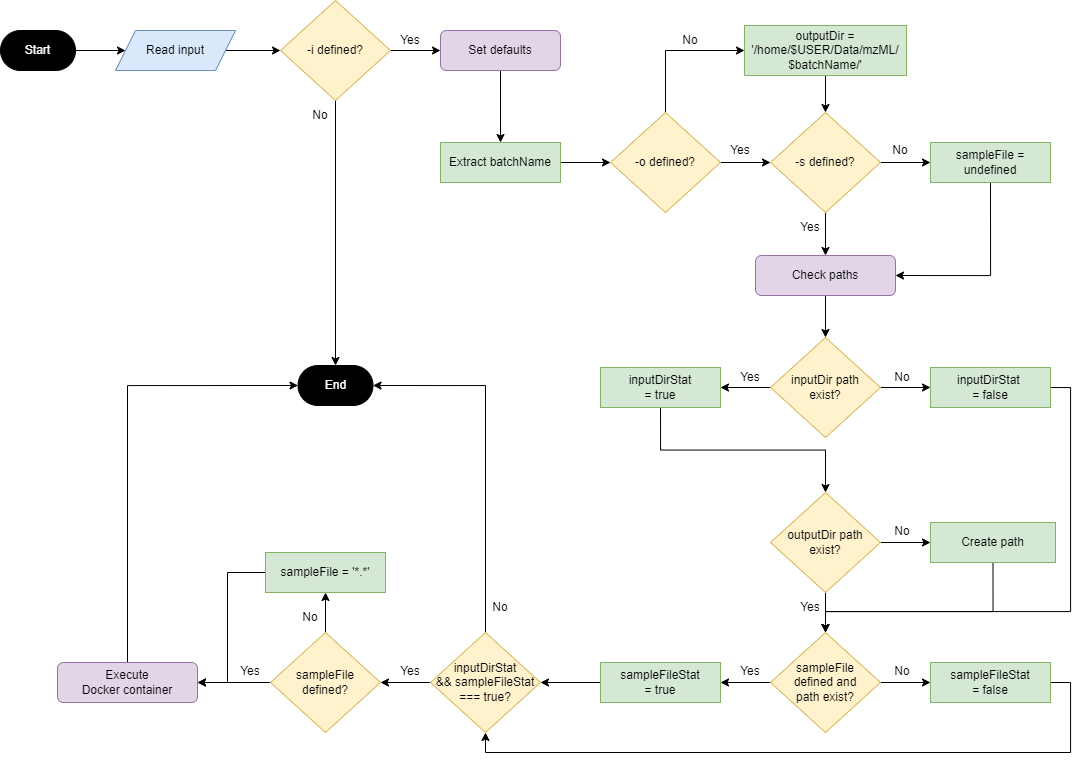

The diagram above was exported from draw.io. Its source (the exported page's mxGraphModel, read from the mxfile embedded in the PNG):
<mxGraphModel dx="778" dy="985" grid="1" gridSize="10" guides="1" tooltips="1" connect="1" arrows="1" fold="1" page="1" pageScale="1" pageWidth="1100" pageHeight="850" math="0" shadow="0">
  <root>
    <mxCell id="0" />
    <mxCell id="1" parent="0" />
    <mxCell id="dQpZ_LDH-aOAHsKjpG-t-1" style="edgeStyle=orthogonalEdgeStyle;rounded=0;orthogonalLoop=1;jettySize=auto;html=1;exitX=1;exitY=0.5;exitDx=0;exitDy=0;" parent="1" source="dQpZ_LDH-aOAHsKjpG-t-2" target="dQpZ_LDH-aOAHsKjpG-t-3" edge="1">
      <mxGeometry relative="1" as="geometry" />
    </mxCell>
    <mxCell id="dQpZ_LDH-aOAHsKjpG-t-2" value="Start" style="rounded=1;whiteSpace=wrap;html=1;arcSize=50;fillColor=#000000;fontColor=#FFFFFF;" parent="1" vertex="1">
      <mxGeometry x="1123" y="89" width="75" height="40" as="geometry" />
    </mxCell>
    <mxCell id="dQpZ_LDH-aOAHsKjpG-t-5" style="edgeStyle=orthogonalEdgeStyle;rounded=0;orthogonalLoop=1;jettySize=auto;html=1;exitX=1;exitY=0.5;exitDx=0;exitDy=0;entryX=0;entryY=0.5;entryDx=0;entryDy=0;" parent="1" source="dQpZ_LDH-aOAHsKjpG-t-3" target="dQpZ_LDH-aOAHsKjpG-t-4" edge="1">
      <mxGeometry relative="1" as="geometry" />
    </mxCell>
    <mxCell id="dQpZ_LDH-aOAHsKjpG-t-3" value="Read input" style="shape=parallelogram;perimeter=parallelogramPerimeter;whiteSpace=wrap;html=1;fixedSize=1;fillColor=#dae8fc;strokeColor=#6c8ebf;" parent="1" vertex="1">
      <mxGeometry x="1238" y="89" width="120" height="40" as="geometry" />
    </mxCell>
    <mxCell id="dQpZ_LDH-aOAHsKjpG-t-7" style="edgeStyle=orthogonalEdgeStyle;rounded=0;orthogonalLoop=1;jettySize=auto;html=1;exitX=0.5;exitY=1;exitDx=0;exitDy=0;entryX=0.5;entryY=0;entryDx=0;entryDy=0;" parent="1" source="dQpZ_LDH-aOAHsKjpG-t-4" target="dQpZ_LDH-aOAHsKjpG-t-6" edge="1">
      <mxGeometry relative="1" as="geometry" />
    </mxCell>
    <mxCell id="dQpZ_LDH-aOAHsKjpG-t-9" style="edgeStyle=orthogonalEdgeStyle;rounded=0;orthogonalLoop=1;jettySize=auto;html=1;exitX=1;exitY=0.5;exitDx=0;exitDy=0;entryX=0;entryY=0.5;entryDx=0;entryDy=0;" parent="1" source="dQpZ_LDH-aOAHsKjpG-t-4" target="dQpZ_LDH-aOAHsKjpG-t-8" edge="1">
      <mxGeometry relative="1" as="geometry" />
    </mxCell>
    <mxCell id="dQpZ_LDH-aOAHsKjpG-t-4" value="-i defined?" style="rhombus;whiteSpace=wrap;html=1;fillColor=#fff2cc;strokeColor=#d6b656;" parent="1" vertex="1">
      <mxGeometry x="1403" y="59" width="110" height="100" as="geometry" />
    </mxCell>
    <mxCell id="dQpZ_LDH-aOAHsKjpG-t-6" value="End" style="rounded=1;whiteSpace=wrap;html=1;arcSize=50;fontColor=#FFFFFF;fillColor=#000000;" parent="1" vertex="1">
      <mxGeometry x="1420.5" y="424" width="75" height="40" as="geometry" />
    </mxCell>
    <mxCell id="dQpZ_LDH-aOAHsKjpG-t-11" style="edgeStyle=orthogonalEdgeStyle;rounded=0;orthogonalLoop=1;jettySize=auto;html=1;exitX=0.5;exitY=1;exitDx=0;exitDy=0;entryX=0.5;entryY=0;entryDx=0;entryDy=0;" parent="1" source="dQpZ_LDH-aOAHsKjpG-t-8" target="dQpZ_LDH-aOAHsKjpG-t-10" edge="1">
      <mxGeometry relative="1" as="geometry">
        <mxPoint x="1623" y="159" as="sourcePoint" />
      </mxGeometry>
    </mxCell>
    <mxCell id="dQpZ_LDH-aOAHsKjpG-t-8" value="Set defaults" style="rounded=1;whiteSpace=wrap;html=1;fillColor=#e1d5e7;strokeColor=#9673a6;" parent="1" vertex="1">
      <mxGeometry x="1563" y="89" width="120" height="40" as="geometry" />
    </mxCell>
    <mxCell id="dQpZ_LDH-aOAHsKjpG-t-13" style="edgeStyle=orthogonalEdgeStyle;rounded=0;orthogonalLoop=1;jettySize=auto;html=1;exitX=1;exitY=0.5;exitDx=0;exitDy=0;entryX=0;entryY=0.5;entryDx=0;entryDy=0;" parent="1" source="dQpZ_LDH-aOAHsKjpG-t-10" target="dQpZ_LDH-aOAHsKjpG-t-12" edge="1">
      <mxGeometry relative="1" as="geometry" />
    </mxCell>
    <mxCell id="dQpZ_LDH-aOAHsKjpG-t-10" value="Extract batchName" style="rounded=0;whiteSpace=wrap;html=1;fillColor=#d5e8d4;strokeColor=#82b366;" parent="1" vertex="1">
      <mxGeometry x="1563" y="201" width="120" height="40" as="geometry" />
    </mxCell>
    <mxCell id="dQpZ_LDH-aOAHsKjpG-t-15" style="edgeStyle=orthogonalEdgeStyle;rounded=0;orthogonalLoop=1;jettySize=auto;html=1;exitX=1;exitY=0.5;exitDx=0;exitDy=0;entryX=0;entryY=0.5;entryDx=0;entryDy=0;" parent="1" source="dQpZ_LDH-aOAHsKjpG-t-12" target="dQpZ_LDH-aOAHsKjpG-t-14" edge="1">
      <mxGeometry relative="1" as="geometry" />
    </mxCell>
    <mxCell id="dQpZ_LDH-aOAHsKjpG-t-20" style="edgeStyle=orthogonalEdgeStyle;rounded=0;orthogonalLoop=1;jettySize=auto;html=1;exitX=0.5;exitY=0;exitDx=0;exitDy=0;entryX=0;entryY=0.5;entryDx=0;entryDy=0;" parent="1" source="dQpZ_LDH-aOAHsKjpG-t-12" target="dQpZ_LDH-aOAHsKjpG-t-18" edge="1">
      <mxGeometry relative="1" as="geometry" />
    </mxCell>
    <mxCell id="dQpZ_LDH-aOAHsKjpG-t-12" value="-o defined?" style="rhombus;whiteSpace=wrap;html=1;fillColor=#fff2cc;strokeColor=#d6b656;" parent="1" vertex="1">
      <mxGeometry x="1733" y="171" width="110" height="100" as="geometry" />
    </mxCell>
    <mxCell id="dQpZ_LDH-aOAHsKjpG-t-17" style="edgeStyle=orthogonalEdgeStyle;rounded=0;orthogonalLoop=1;jettySize=auto;html=1;exitX=1;exitY=0.5;exitDx=0;exitDy=0;entryX=0;entryY=0.5;entryDx=0;entryDy=0;" parent="1" source="dQpZ_LDH-aOAHsKjpG-t-14" target="dQpZ_LDH-aOAHsKjpG-t-16" edge="1">
      <mxGeometry relative="1" as="geometry" />
    </mxCell>
    <mxCell id="dQpZ_LDH-aOAHsKjpG-t-28" style="edgeStyle=orthogonalEdgeStyle;rounded=0;orthogonalLoop=1;jettySize=auto;html=1;exitX=0.5;exitY=1;exitDx=0;exitDy=0;entryX=0.5;entryY=0;entryDx=0;entryDy=0;" parent="1" source="dQpZ_LDH-aOAHsKjpG-t-14" target="dQpZ_LDH-aOAHsKjpG-t-26" edge="1">
      <mxGeometry relative="1" as="geometry" />
    </mxCell>
    <mxCell id="dQpZ_LDH-aOAHsKjpG-t-14" value="-s defined?" style="rhombus;whiteSpace=wrap;html=1;fillColor=#fff2cc;strokeColor=#d6b656;" parent="1" vertex="1">
      <mxGeometry x="1893" y="171" width="110" height="100" as="geometry" />
    </mxCell>
    <mxCell id="dQpZ_LDH-aOAHsKjpG-t-27" style="edgeStyle=orthogonalEdgeStyle;rounded=0;orthogonalLoop=1;jettySize=auto;html=1;exitX=0.5;exitY=1;exitDx=0;exitDy=0;entryX=1;entryY=0.5;entryDx=0;entryDy=0;" parent="1" source="dQpZ_LDH-aOAHsKjpG-t-16" target="dQpZ_LDH-aOAHsKjpG-t-26" edge="1">
      <mxGeometry relative="1" as="geometry" />
    </mxCell>
    <mxCell id="dQpZ_LDH-aOAHsKjpG-t-16" value="sampleFile = undefined" style="rounded=0;whiteSpace=wrap;html=1;fillColor=#d5e8d4;strokeColor=#82b366;" parent="1" vertex="1">
      <mxGeometry x="2053" y="201" width="120" height="40" as="geometry" />
    </mxCell>
    <mxCell id="dQpZ_LDH-aOAHsKjpG-t-19" style="edgeStyle=orthogonalEdgeStyle;rounded=0;orthogonalLoop=1;jettySize=auto;html=1;exitX=0.5;exitY=1;exitDx=0;exitDy=0;entryX=0.5;entryY=0;entryDx=0;entryDy=0;" parent="1" source="dQpZ_LDH-aOAHsKjpG-t-18" target="dQpZ_LDH-aOAHsKjpG-t-14" edge="1">
      <mxGeometry relative="1" as="geometry" />
    </mxCell>
    <mxCell id="dQpZ_LDH-aOAHsKjpG-t-18" value="outputDir =&lt;br&gt;'/home/$USER/Data/mzML/&lt;br&gt;$batchName/'" style="rounded=0;whiteSpace=wrap;html=1;fillColor=#d5e8d4;strokeColor=#82b366;" parent="1" vertex="1">
      <mxGeometry x="1867" y="84" width="162" height="50" as="geometry" />
    </mxCell>
    <mxCell id="dQpZ_LDH-aOAHsKjpG-t-21" value="Yes" style="text;html=1;strokeColor=none;fillColor=none;align=center;verticalAlign=middle;whiteSpace=wrap;rounded=0;" parent="1" vertex="1">
      <mxGeometry x="1503" y="84" width="60" height="30" as="geometry" />
    </mxCell>
    <mxCell id="dQpZ_LDH-aOAHsKjpG-t-22" value="No" style="text;html=1;strokeColor=none;fillColor=none;align=center;verticalAlign=middle;whiteSpace=wrap;rounded=0;rotation=0;" parent="1" vertex="1">
      <mxGeometry x="1413" y="159" width="60" height="30" as="geometry" />
    </mxCell>
    <mxCell id="dQpZ_LDH-aOAHsKjpG-t-23" value="No" style="text;html=1;strokeColor=none;fillColor=none;align=center;verticalAlign=middle;whiteSpace=wrap;rounded=0;" parent="1" vertex="1">
      <mxGeometry x="1783" y="84" width="60" height="30" as="geometry" />
    </mxCell>
    <mxCell id="dQpZ_LDH-aOAHsKjpG-t-24" value="Yes" style="text;html=1;strokeColor=none;fillColor=none;align=center;verticalAlign=middle;whiteSpace=wrap;rounded=0;" parent="1" vertex="1">
      <mxGeometry x="1833" y="194" width="60" height="30" as="geometry" />
    </mxCell>
    <mxCell id="dQpZ_LDH-aOAHsKjpG-t-25" value="No" style="text;html=1;strokeColor=none;fillColor=none;align=center;verticalAlign=middle;whiteSpace=wrap;rounded=0;" parent="1" vertex="1">
      <mxGeometry x="1993" y="194" width="60" height="30" as="geometry" />
    </mxCell>
    <mxCell id="dQpZ_LDH-aOAHsKjpG-t-30" style="edgeStyle=orthogonalEdgeStyle;rounded=0;orthogonalLoop=1;jettySize=auto;html=1;exitX=0.5;exitY=1;exitDx=0;exitDy=0;entryX=0.5;entryY=0;entryDx=0;entryDy=0;" parent="1" source="dQpZ_LDH-aOAHsKjpG-t-26" target="dQpZ_LDH-aOAHsKjpG-t-29" edge="1">
      <mxGeometry relative="1" as="geometry" />
    </mxCell>
    <mxCell id="dQpZ_LDH-aOAHsKjpG-t-26" value="Check paths" style="rounded=1;whiteSpace=wrap;html=1;fillColor=#e1d5e7;strokeColor=#9673a6;" parent="1" vertex="1">
      <mxGeometry x="1878" y="314" width="140" height="40" as="geometry" />
    </mxCell>
    <mxCell id="dQpZ_LDH-aOAHsKjpG-t-33" style="edgeStyle=orthogonalEdgeStyle;rounded=0;orthogonalLoop=1;jettySize=auto;html=1;exitX=1;exitY=0.5;exitDx=0;exitDy=0;" parent="1" source="dQpZ_LDH-aOAHsKjpG-t-29" target="dQpZ_LDH-aOAHsKjpG-t-32" edge="1">
      <mxGeometry relative="1" as="geometry" />
    </mxCell>
    <mxCell id="dQpZ_LDH-aOAHsKjpG-t-37" style="edgeStyle=orthogonalEdgeStyle;rounded=0;orthogonalLoop=1;jettySize=auto;html=1;exitX=0;exitY=0.5;exitDx=0;exitDy=0;entryX=1;entryY=0.5;entryDx=0;entryDy=0;" parent="1" source="dQpZ_LDH-aOAHsKjpG-t-29" target="dQpZ_LDH-aOAHsKjpG-t-36" edge="1">
      <mxGeometry relative="1" as="geometry" />
    </mxCell>
    <mxCell id="dQpZ_LDH-aOAHsKjpG-t-29" value="inputDir path&lt;br&gt;exist?" style="rhombus;whiteSpace=wrap;html=1;fillColor=#fff2cc;strokeColor=#d6b656;" parent="1" vertex="1">
      <mxGeometry x="1893" y="396" width="110" height="100" as="geometry" />
    </mxCell>
    <mxCell id="dQpZ_LDH-aOAHsKjpG-t-41" style="edgeStyle=orthogonalEdgeStyle;rounded=0;orthogonalLoop=1;jettySize=auto;html=1;exitX=1;exitY=0.5;exitDx=0;exitDy=0;" parent="1" source="dQpZ_LDH-aOAHsKjpG-t-31" target="dQpZ_LDH-aOAHsKjpG-t-40" edge="1">
      <mxGeometry relative="1" as="geometry" />
    </mxCell>
    <mxCell id="dQpZ_LDH-aOAHsKjpG-t-47" style="edgeStyle=orthogonalEdgeStyle;rounded=0;orthogonalLoop=1;jettySize=auto;html=1;exitX=0.5;exitY=1;exitDx=0;exitDy=0;entryX=0.5;entryY=0;entryDx=0;entryDy=0;" parent="1" source="dQpZ_LDH-aOAHsKjpG-t-31" target="dQpZ_LDH-aOAHsKjpG-t-43" edge="1">
      <mxGeometry relative="1" as="geometry" />
    </mxCell>
    <mxCell id="dQpZ_LDH-aOAHsKjpG-t-31" value="outputDir path &lt;br&gt;exist?" style="rhombus;whiteSpace=wrap;html=1;fillColor=#fff2cc;strokeColor=#d6b656;" parent="1" vertex="1">
      <mxGeometry x="1893" y="551" width="110" height="100" as="geometry" />
    </mxCell>
    <mxCell id="ium-qNaSK04OAurGwFNi-144" style="edgeStyle=orthogonalEdgeStyle;rounded=0;orthogonalLoop=1;jettySize=auto;html=1;exitX=1;exitY=0.5;exitDx=0;exitDy=0;entryX=0.5;entryY=0;entryDx=0;entryDy=0;" edge="1" parent="1" source="dQpZ_LDH-aOAHsKjpG-t-32" target="dQpZ_LDH-aOAHsKjpG-t-43">
      <mxGeometry relative="1" as="geometry">
        <Array as="points">
          <mxPoint x="2193" y="446" />
          <mxPoint x="2193" y="670" />
          <mxPoint x="1948" y="670" />
        </Array>
      </mxGeometry>
    </mxCell>
    <mxCell id="dQpZ_LDH-aOAHsKjpG-t-32" value="inputDirStat&amp;nbsp;&lt;br&gt;= false" style="rounded=0;whiteSpace=wrap;html=1;fillColor=#d5e8d4;strokeColor=#82b366;" parent="1" vertex="1">
      <mxGeometry x="2053" y="426" width="120" height="40" as="geometry" />
    </mxCell>
    <mxCell id="dQpZ_LDH-aOAHsKjpG-t-34" value="No" style="text;html=1;strokeColor=none;fillColor=none;align=center;verticalAlign=middle;whiteSpace=wrap;rounded=0;" parent="1" vertex="1">
      <mxGeometry x="1995" y="421" width="60" height="30" as="geometry" />
    </mxCell>
    <mxCell id="dQpZ_LDH-aOAHsKjpG-t-38" style="edgeStyle=orthogonalEdgeStyle;rounded=0;orthogonalLoop=1;jettySize=auto;html=1;exitX=0.5;exitY=1;exitDx=0;exitDy=0;entryX=0.5;entryY=0;entryDx=0;entryDy=0;" parent="1" source="dQpZ_LDH-aOAHsKjpG-t-36" target="dQpZ_LDH-aOAHsKjpG-t-31" edge="1">
      <mxGeometry relative="1" as="geometry" />
    </mxCell>
    <mxCell id="dQpZ_LDH-aOAHsKjpG-t-36" value="inputDirStat&lt;br&gt;= true" style="rounded=0;whiteSpace=wrap;html=1;fillColor=#d5e8d4;strokeColor=#82b366;" parent="1" vertex="1">
      <mxGeometry x="1723" y="426" width="120" height="40" as="geometry" />
    </mxCell>
    <mxCell id="dQpZ_LDH-aOAHsKjpG-t-76" style="edgeStyle=orthogonalEdgeStyle;rounded=0;orthogonalLoop=1;jettySize=auto;html=1;exitX=0.5;exitY=1;exitDx=0;exitDy=0;entryX=0.5;entryY=0;entryDx=0;entryDy=0;" parent="1" source="dQpZ_LDH-aOAHsKjpG-t-40" target="dQpZ_LDH-aOAHsKjpG-t-43" edge="1">
      <mxGeometry relative="1" as="geometry">
        <Array as="points">
          <mxPoint x="2116" y="670" />
          <mxPoint x="1948" y="670" />
        </Array>
      </mxGeometry>
    </mxCell>
    <mxCell id="dQpZ_LDH-aOAHsKjpG-t-40" value="Create path" style="rounded=0;whiteSpace=wrap;html=1;fillColor=#d5e8d4;strokeColor=#82b366;" parent="1" vertex="1">
      <mxGeometry x="2053" y="581" width="125" height="40" as="geometry" />
    </mxCell>
    <mxCell id="dQpZ_LDH-aOAHsKjpG-t-42" value="No" style="text;html=1;strokeColor=none;fillColor=none;align=center;verticalAlign=middle;whiteSpace=wrap;rounded=0;" parent="1" vertex="1">
      <mxGeometry x="1995" y="575" width="60" height="30" as="geometry" />
    </mxCell>
    <mxCell id="dQpZ_LDH-aOAHsKjpG-t-45" style="edgeStyle=orthogonalEdgeStyle;rounded=0;orthogonalLoop=1;jettySize=auto;html=1;exitX=1;exitY=0.5;exitDx=0;exitDy=0;entryX=0;entryY=0.5;entryDx=0;entryDy=0;" parent="1" source="dQpZ_LDH-aOAHsKjpG-t-43" target="dQpZ_LDH-aOAHsKjpG-t-44" edge="1">
      <mxGeometry relative="1" as="geometry" />
    </mxCell>
    <mxCell id="dQpZ_LDH-aOAHsKjpG-t-53" style="edgeStyle=orthogonalEdgeStyle;rounded=0;orthogonalLoop=1;jettySize=auto;html=1;exitX=0;exitY=0.5;exitDx=0;exitDy=0;entryX=1;entryY=0.5;entryDx=0;entryDy=0;" parent="1" source="dQpZ_LDH-aOAHsKjpG-t-43" target="dQpZ_LDH-aOAHsKjpG-t-52" edge="1">
      <mxGeometry relative="1" as="geometry" />
    </mxCell>
    <mxCell id="dQpZ_LDH-aOAHsKjpG-t-43" value="sampleFile&lt;br&gt;defined and &lt;br&gt;path exist?" style="rhombus;whiteSpace=wrap;html=1;fillColor=#fff2cc;strokeColor=#d6b656;" parent="1" vertex="1">
      <mxGeometry x="1893" y="691" width="110" height="100" as="geometry" />
    </mxCell>
    <mxCell id="ium-qNaSK04OAurGwFNi-145" style="edgeStyle=orthogonalEdgeStyle;rounded=0;orthogonalLoop=1;jettySize=auto;html=1;exitX=1;exitY=0.5;exitDx=0;exitDy=0;entryX=0.5;entryY=1;entryDx=0;entryDy=0;" edge="1" parent="1" source="dQpZ_LDH-aOAHsKjpG-t-44" target="dQpZ_LDH-aOAHsKjpG-t-51">
      <mxGeometry relative="1" as="geometry" />
    </mxCell>
    <mxCell id="dQpZ_LDH-aOAHsKjpG-t-44" value="sampleFileStat&lt;br&gt;= false" style="rounded=0;whiteSpace=wrap;html=1;fillColor=#d5e8d4;strokeColor=#82b366;" parent="1" vertex="1">
      <mxGeometry x="2053" y="721" width="120" height="40" as="geometry" />
    </mxCell>
    <mxCell id="dQpZ_LDH-aOAHsKjpG-t-46" value="No" style="text;html=1;strokeColor=none;fillColor=none;align=center;verticalAlign=middle;whiteSpace=wrap;rounded=0;" parent="1" vertex="1">
      <mxGeometry x="1995" y="715" width="60" height="30" as="geometry" />
    </mxCell>
    <mxCell id="dQpZ_LDH-aOAHsKjpG-t-48" value="Yes" style="text;html=1;strokeColor=none;fillColor=none;align=center;verticalAlign=middle;whiteSpace=wrap;rounded=0;" parent="1" vertex="1">
      <mxGeometry x="1843" y="421" width="60" height="30" as="geometry" />
    </mxCell>
    <mxCell id="dQpZ_LDH-aOAHsKjpG-t-50" value="Yes" style="text;html=1;strokeColor=none;fillColor=none;align=center;verticalAlign=middle;whiteSpace=wrap;rounded=0;" parent="1" vertex="1">
      <mxGeometry x="1903" y="651" width="60" height="30" as="geometry" />
    </mxCell>
    <mxCell id="dQpZ_LDH-aOAHsKjpG-t-59" style="edgeStyle=orthogonalEdgeStyle;rounded=0;orthogonalLoop=1;jettySize=auto;html=1;exitX=0.5;exitY=0;exitDx=0;exitDy=0;entryX=1;entryY=0.5;entryDx=0;entryDy=0;" parent="1" source="dQpZ_LDH-aOAHsKjpG-t-51" target="dQpZ_LDH-aOAHsKjpG-t-6" edge="1">
      <mxGeometry relative="1" as="geometry">
        <mxPoint x="1608" y="644" as="targetPoint" />
      </mxGeometry>
    </mxCell>
    <mxCell id="dQpZ_LDH-aOAHsKjpG-t-61" style="edgeStyle=orthogonalEdgeStyle;rounded=0;orthogonalLoop=1;jettySize=auto;html=1;exitX=0;exitY=0.5;exitDx=0;exitDy=0;entryX=1;entryY=0.5;entryDx=0;entryDy=0;" parent="1" source="dQpZ_LDH-aOAHsKjpG-t-51" target="dQpZ_LDH-aOAHsKjpG-t-60" edge="1">
      <mxGeometry relative="1" as="geometry" />
    </mxCell>
    <mxCell id="dQpZ_LDH-aOAHsKjpG-t-51" value="inputDirStat &lt;br&gt;&amp;amp;&amp;amp; sampleFileStat === true?" style="rhombus;whiteSpace=wrap;html=1;fillColor=#fff2cc;strokeColor=#d6b656;" parent="1" vertex="1">
      <mxGeometry x="1553" y="691" width="110" height="100" as="geometry" />
    </mxCell>
    <mxCell id="dQpZ_LDH-aOAHsKjpG-t-56" style="edgeStyle=orthogonalEdgeStyle;rounded=0;orthogonalLoop=1;jettySize=auto;html=1;exitX=0;exitY=0.5;exitDx=0;exitDy=0;entryX=1;entryY=0.5;entryDx=0;entryDy=0;" parent="1" source="dQpZ_LDH-aOAHsKjpG-t-52" target="dQpZ_LDH-aOAHsKjpG-t-51" edge="1">
      <mxGeometry relative="1" as="geometry" />
    </mxCell>
    <mxCell id="dQpZ_LDH-aOAHsKjpG-t-52" value="sampleFileStat&lt;br&gt;= true" style="rounded=0;whiteSpace=wrap;html=1;fillColor=#d5e8d4;strokeColor=#82b366;" parent="1" vertex="1">
      <mxGeometry x="1723" y="721" width="120" height="40" as="geometry" />
    </mxCell>
    <mxCell id="dQpZ_LDH-aOAHsKjpG-t-54" value="Yes" style="text;html=1;strokeColor=none;fillColor=none;align=center;verticalAlign=middle;whiteSpace=wrap;rounded=0;" parent="1" vertex="1">
      <mxGeometry x="1843" y="715" width="60" height="30" as="geometry" />
    </mxCell>
    <mxCell id="dQpZ_LDH-aOAHsKjpG-t-72" style="edgeStyle=orthogonalEdgeStyle;rounded=0;orthogonalLoop=1;jettySize=auto;html=1;exitX=0;exitY=0.5;exitDx=0;exitDy=0;entryX=1;entryY=0.5;entryDx=0;entryDy=0;" parent="1" source="dQpZ_LDH-aOAHsKjpG-t-60" target="dQpZ_LDH-aOAHsKjpG-t-68" edge="1">
      <mxGeometry relative="1" as="geometry" />
    </mxCell>
    <mxCell id="dQpZ_LDH-aOAHsKjpG-t-73" style="edgeStyle=orthogonalEdgeStyle;rounded=0;orthogonalLoop=1;jettySize=auto;html=1;exitX=0.5;exitY=0;exitDx=0;exitDy=0;entryX=0.5;entryY=1;entryDx=0;entryDy=0;" parent="1" source="dQpZ_LDH-aOAHsKjpG-t-60" target="dQpZ_LDH-aOAHsKjpG-t-63" edge="1">
      <mxGeometry relative="1" as="geometry" />
    </mxCell>
    <mxCell id="dQpZ_LDH-aOAHsKjpG-t-60" value="sampleFile &lt;br&gt;defined?" style="rhombus;whiteSpace=wrap;html=1;fillColor=#fff2cc;strokeColor=#d6b656;" parent="1" vertex="1">
      <mxGeometry x="1393" y="691" width="110" height="100" as="geometry" />
    </mxCell>
    <mxCell id="dQpZ_LDH-aOAHsKjpG-t-62" value="No" style="text;html=1;strokeColor=none;fillColor=none;align=center;verticalAlign=middle;whiteSpace=wrap;rounded=0;rotation=0;" parent="1" vertex="1">
      <mxGeometry x="1593" y="651" width="60" height="30" as="geometry" />
    </mxCell>
    <mxCell id="dQpZ_LDH-aOAHsKjpG-t-74" style="edgeStyle=orthogonalEdgeStyle;rounded=0;orthogonalLoop=1;jettySize=auto;html=1;exitX=0;exitY=0.5;exitDx=0;exitDy=0;entryX=1;entryY=0.5;entryDx=0;entryDy=0;" parent="1" source="dQpZ_LDH-aOAHsKjpG-t-63" target="dQpZ_LDH-aOAHsKjpG-t-68" edge="1">
      <mxGeometry relative="1" as="geometry">
        <Array as="points">
          <mxPoint x="1350" y="631" />
          <mxPoint x="1350" y="741" />
        </Array>
      </mxGeometry>
    </mxCell>
    <mxCell id="dQpZ_LDH-aOAHsKjpG-t-63" value="sampleFile = '*.*'" style="rounded=0;whiteSpace=wrap;html=1;fillColor=#d5e8d4;strokeColor=#82b366;" parent="1" vertex="1">
      <mxGeometry x="1388" y="611" width="120" height="40" as="geometry" />
    </mxCell>
    <mxCell id="dQpZ_LDH-aOAHsKjpG-t-65" value="No" style="text;html=1;strokeColor=none;fillColor=none;align=center;verticalAlign=middle;whiteSpace=wrap;rounded=0;rotation=0;" parent="1" vertex="1">
      <mxGeometry x="1403" y="661" width="60" height="30" as="geometry" />
    </mxCell>
    <mxCell id="dQpZ_LDH-aOAHsKjpG-t-66" value="Yes" style="text;html=1;strokeColor=none;fillColor=none;align=center;verticalAlign=middle;whiteSpace=wrap;rounded=0;rotation=0;" parent="1" vertex="1">
      <mxGeometry x="1503" y="715" width="60" height="30" as="geometry" />
    </mxCell>
    <mxCell id="dQpZ_LDH-aOAHsKjpG-t-67" value="Yes" style="text;html=1;strokeColor=none;fillColor=none;align=center;verticalAlign=middle;whiteSpace=wrap;rounded=0;" parent="1" vertex="1">
      <mxGeometry x="1903" y="271" width="60" height="30" as="geometry" />
    </mxCell>
    <mxCell id="dQpZ_LDH-aOAHsKjpG-t-75" style="edgeStyle=orthogonalEdgeStyle;rounded=0;orthogonalLoop=1;jettySize=auto;html=1;exitX=0.5;exitY=0;exitDx=0;exitDy=0;entryX=0;entryY=0.5;entryDx=0;entryDy=0;" parent="1" source="dQpZ_LDH-aOAHsKjpG-t-68" target="dQpZ_LDH-aOAHsKjpG-t-6" edge="1">
      <mxGeometry relative="1" as="geometry" />
    </mxCell>
    <mxCell id="dQpZ_LDH-aOAHsKjpG-t-68" value="Execute &lt;br&gt;Docker container" style="rounded=1;whiteSpace=wrap;html=1;fillColor=#e1d5e7;strokeColor=#9673a6;" parent="1" vertex="1">
      <mxGeometry x="1180" y="721" width="140" height="40" as="geometry" />
    </mxCell>
    <mxCell id="dQpZ_LDH-aOAHsKjpG-t-70" value="Yes" style="text;html=1;strokeColor=none;fillColor=none;align=center;verticalAlign=middle;whiteSpace=wrap;rounded=0;rotation=0;" parent="1" vertex="1">
      <mxGeometry x="1343" y="715" width="60" height="30" as="geometry" />
    </mxCell>
  </root>
</mxGraphModel>